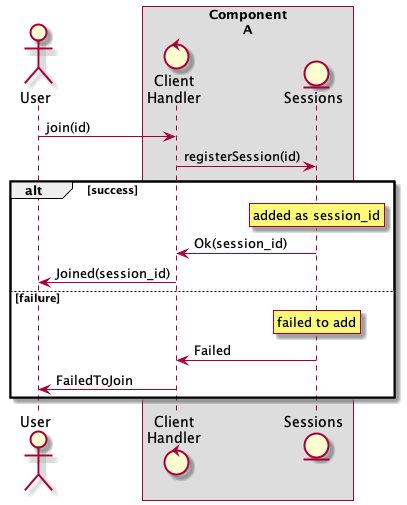

The diagram above was rendered by PlantUML. Its source (embedded in the PNG):
@startuml
actor User as user
box "Component\nA"
        control "Client\nHandler" as clientHandler
        entity Sessions as sessions
end box

user -> clientHandler : join(id)
clientHandler -> sessions : registerSession(id)
alt success
        rnote over sessions: added as session_id
        sessions -> clientHandler : Ok(session_id)
        clientHandler -> user : Joined(session_id)
else failure
        rnote over sessions: failed to add
        sessions -> clientHandler : Failed
        clientHandler -> user : FailedToJoin
end

@enduml